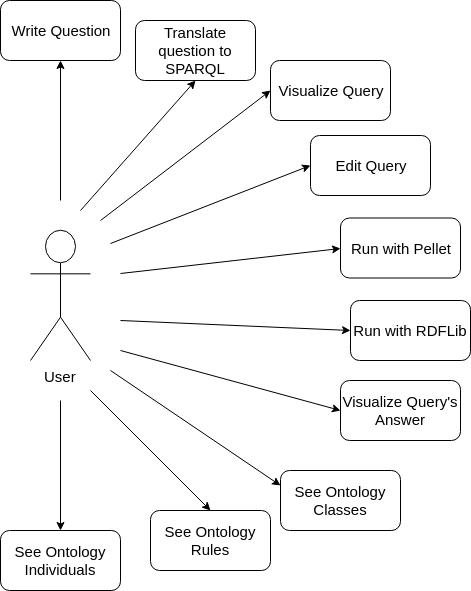

The diagram above was exported from draw.io. Its source (the exported page's mxGraphModel, read from the mxfile embedded in the PNG):
<mxGraphModel dx="1327" dy="727" grid="1" gridSize="10" guides="1" tooltips="1" connect="1" arrows="1" fold="1" page="1" pageScale="1" pageWidth="827" pageHeight="1169" math="0" shadow="0">
  <root>
    <mxCell id="0" />
    <mxCell id="1" parent="0" />
    <mxCell id="hFQaZVpIktINwHrpXR__-1" value="User" style="shape=umlActor;verticalLabelPosition=bottom;labelBackgroundColor=#ffffff;verticalAlign=top;html=1;outlineConnect=0;fontSize=15;" vertex="1" parent="1">
      <mxGeometry x="50" y="370" width="60" height="130" as="geometry" />
    </mxCell>
    <mxCell id="hFQaZVpIktINwHrpXR__-2" value="Visualize Query" style="rounded=1;whiteSpace=wrap;html=1;fontSize=15;" vertex="1" parent="1">
      <mxGeometry x="290" y="200" width="120" height="60" as="geometry" />
    </mxCell>
    <mxCell id="hFQaZVpIktINwHrpXR__-3" value="Edit Query" style="rounded=1;whiteSpace=wrap;html=1;fontSize=15;" vertex="1" parent="1">
      <mxGeometry x="330" y="275" width="120" height="60" as="geometry" />
    </mxCell>
    <mxCell id="hFQaZVpIktINwHrpXR__-4" value="Run with Pellet" style="rounded=1;whiteSpace=wrap;html=1;fontSize=15;" vertex="1" parent="1">
      <mxGeometry x="360" y="357.5" width="120" height="60" as="geometry" />
    </mxCell>
    <mxCell id="hFQaZVpIktINwHrpXR__-5" value="Run with RDFLib" style="rounded=1;whiteSpace=wrap;html=1;fontSize=15;" vertex="1" parent="1">
      <mxGeometry x="370" y="440" width="120" height="60" as="geometry" />
    </mxCell>
    <mxCell id="hFQaZVpIktINwHrpXR__-6" value="Visualize Query's Answer" style="rounded=1;whiteSpace=wrap;html=1;fontSize=15;" vertex="1" parent="1">
      <mxGeometry x="360" y="520" width="120" height="60" as="geometry" />
    </mxCell>
    <mxCell id="hFQaZVpIktINwHrpXR__-7" value="See Ontology Classes" style="rounded=1;whiteSpace=wrap;html=1;fontSize=15;" vertex="1" parent="1">
      <mxGeometry x="300" y="610" width="120" height="60" as="geometry" />
    </mxCell>
    <mxCell id="hFQaZVpIktINwHrpXR__-8" value="Translate question to SPARQL" style="rounded=1;whiteSpace=wrap;html=1;fontSize=15;" vertex="1" parent="1">
      <mxGeometry x="155" y="160" width="120" height="60" as="geometry" />
    </mxCell>
    <mxCell id="hFQaZVpIktINwHrpXR__-9" value="Write Question" style="rounded=1;whiteSpace=wrap;html=1;fontSize=15;" vertex="1" parent="1">
      <mxGeometry x="20" y="140" width="120" height="60" as="geometry" />
    </mxCell>
    <mxCell id="hFQaZVpIktINwHrpXR__-10" value="See Ontology Rules" style="rounded=1;whiteSpace=wrap;html=1;fontSize=15;" vertex="1" parent="1">
      <mxGeometry x="170" y="650" width="120" height="60" as="geometry" />
    </mxCell>
    <mxCell id="hFQaZVpIktINwHrpXR__-14" value="See Ontology Individuals" style="rounded=1;whiteSpace=wrap;html=1;fontSize=15;" vertex="1" parent="1">
      <mxGeometry x="20" y="670" width="120" height="60" as="geometry" />
    </mxCell>
    <mxCell id="hFQaZVpIktINwHrpXR__-15" value="" style="endArrow=classic;html=1;fontSize=15;entryX=0.5;entryY=1;entryDx=0;entryDy=0;" edge="1" parent="1" target="hFQaZVpIktINwHrpXR__-9">
      <mxGeometry width="50" height="50" relative="1" as="geometry">
        <mxPoint x="80" y="340" as="sourcePoint" />
        <mxPoint x="130" y="270" as="targetPoint" />
      </mxGeometry>
    </mxCell>
    <mxCell id="hFQaZVpIktINwHrpXR__-16" value="" style="endArrow=classic;html=1;fontSize=15;entryX=0.5;entryY=1;entryDx=0;entryDy=0;" edge="1" parent="1" target="hFQaZVpIktINwHrpXR__-8">
      <mxGeometry width="50" height="50" relative="1" as="geometry">
        <mxPoint x="100" y="350" as="sourcePoint" />
        <mxPoint x="220" y="360" as="targetPoint" />
      </mxGeometry>
    </mxCell>
    <mxCell id="hFQaZVpIktINwHrpXR__-18" value="" style="endArrow=classic;html=1;fontSize=15;entryX=0;entryY=0.5;entryDx=0;entryDy=0;" edge="1" parent="1" target="hFQaZVpIktINwHrpXR__-2">
      <mxGeometry width="50" height="50" relative="1" as="geometry">
        <mxPoint x="120" y="360" as="sourcePoint" />
        <mxPoint x="230" y="370" as="targetPoint" />
      </mxGeometry>
    </mxCell>
    <mxCell id="hFQaZVpIktINwHrpXR__-19" value="" style="endArrow=classic;html=1;fontSize=15;entryX=0;entryY=0.5;entryDx=0;entryDy=0;" edge="1" parent="1" target="hFQaZVpIktINwHrpXR__-3">
      <mxGeometry width="50" height="50" relative="1" as="geometry">
        <mxPoint x="130" y="383" as="sourcePoint" />
        <mxPoint x="220" y="390" as="targetPoint" />
      </mxGeometry>
    </mxCell>
    <mxCell id="hFQaZVpIktINwHrpXR__-20" value="" style="endArrow=classic;html=1;fontSize=15;entryX=0;entryY=0.5;entryDx=0;entryDy=0;" edge="1" parent="1" target="hFQaZVpIktINwHrpXR__-4">
      <mxGeometry width="50" height="50" relative="1" as="geometry">
        <mxPoint x="140" y="413" as="sourcePoint" />
        <mxPoint x="330" y="400" as="targetPoint" />
      </mxGeometry>
    </mxCell>
    <mxCell id="hFQaZVpIktINwHrpXR__-21" value="" style="endArrow=classic;html=1;fontSize=15;entryX=0;entryY=0.5;entryDx=0;entryDy=0;" edge="1" parent="1" target="hFQaZVpIktINwHrpXR__-5">
      <mxGeometry width="50" height="50" relative="1" as="geometry">
        <mxPoint x="140" y="460" as="sourcePoint" />
        <mxPoint x="250" y="440" as="targetPoint" />
      </mxGeometry>
    </mxCell>
    <mxCell id="hFQaZVpIktINwHrpXR__-22" value="" style="endArrow=classic;html=1;fontSize=15;entryX=0;entryY=0.5;entryDx=0;entryDy=0;" edge="1" parent="1" target="hFQaZVpIktINwHrpXR__-6">
      <mxGeometry width="50" height="50" relative="1" as="geometry">
        <mxPoint x="140" y="490" as="sourcePoint" />
        <mxPoint x="260" y="530" as="targetPoint" />
      </mxGeometry>
    </mxCell>
    <mxCell id="hFQaZVpIktINwHrpXR__-23" value="" style="endArrow=classic;html=1;fontSize=15;entryX=0;entryY=0.25;entryDx=0;entryDy=0;" edge="1" parent="1" target="hFQaZVpIktINwHrpXR__-7">
      <mxGeometry width="50" height="50" relative="1" as="geometry">
        <mxPoint x="130" y="510" as="sourcePoint" />
        <mxPoint x="140" y="560" as="targetPoint" />
      </mxGeometry>
    </mxCell>
    <mxCell id="hFQaZVpIktINwHrpXR__-24" value="" style="endArrow=classic;html=1;fontSize=15;entryX=0.5;entryY=0;entryDx=0;entryDy=0;" edge="1" parent="1" target="hFQaZVpIktINwHrpXR__-10">
      <mxGeometry width="50" height="50" relative="1" as="geometry">
        <mxPoint x="110" y="530" as="sourcePoint" />
        <mxPoint x="120" y="560" as="targetPoint" />
      </mxGeometry>
    </mxCell>
    <mxCell id="hFQaZVpIktINwHrpXR__-25" value="" style="endArrow=classic;html=1;fontSize=15;entryX=0.5;entryY=0;entryDx=0;entryDy=0;" edge="1" parent="1" target="hFQaZVpIktINwHrpXR__-14">
      <mxGeometry width="50" height="50" relative="1" as="geometry">
        <mxPoint x="80" y="540" as="sourcePoint" />
        <mxPoint x="120" y="570" as="targetPoint" />
      </mxGeometry>
    </mxCell>
  </root>
</mxGraphModel>